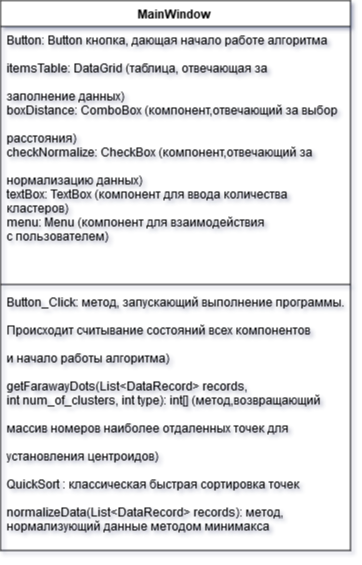

The diagram above was exported from draw.io. Its source (the exported page's mxGraphModel, read from the mxfile embedded in the PNG):
<mxGraphModel dx="1303" dy="723" grid="1" gridSize="10" guides="1" tooltips="1" connect="1" arrows="1" fold="1" page="1" pageScale="1" pageWidth="827" pageHeight="1169" math="0" shadow="0">
  <root>
    <mxCell id="0" />
    <mxCell id="1" parent="0" />
    <mxCell id="AAEARkUwfXu9tvrehTLr-5" value="MainWindow" style="swimlane;fontStyle=1;align=center;verticalAlign=top;childLayout=stackLayout;horizontal=1;startSize=26;horizontalStack=0;resizeParent=1;resizeParentMax=0;resizeLast=0;collapsible=1;marginBottom=0;" vertex="1" parent="1">
      <mxGeometry x="237" y="70" width="350" height="550" as="geometry" />
    </mxCell>
    <mxCell id="AAEARkUwfXu9tvrehTLr-6" value="Button: Button кнопка, дающая начало работе алгоритма&#10;&#10;itemsTable: DataGrid (таблица, отвечающая за &#10;&#10;заполнение данных)&#10;boxDistance: ComboBox (компонент,отвечающий за выбор &#10;&#10;расстояния)&#10;checkNormalize: CheckBox (компонент,отвечающий за &#10;&#10;нормализацию данных)&#10;textBox: TextBox (компонент для ввода количества&#10; кластеров)&#10;menu: Menu (компонент для взаимодействия&#10; с пользователем)&#10;&#10;" style="text;strokeColor=none;fillColor=none;align=left;verticalAlign=top;spacingLeft=4;spacingRight=4;overflow=hidden;rotatable=0;points=[[0,0.5],[1,0.5]];portConstraint=eastwest;" vertex="1" parent="AAEARkUwfXu9tvrehTLr-5">
      <mxGeometry y="26" width="350" height="254" as="geometry" />
    </mxCell>
    <mxCell id="AAEARkUwfXu9tvrehTLr-7" value="" style="line;strokeWidth=1;fillColor=none;align=left;verticalAlign=middle;spacingTop=-1;spacingLeft=3;spacingRight=3;rotatable=0;labelPosition=right;points=[];portConstraint=eastwest;" vertex="1" parent="AAEARkUwfXu9tvrehTLr-5">
      <mxGeometry y="280" width="350" height="8" as="geometry" />
    </mxCell>
    <mxCell id="AAEARkUwfXu9tvrehTLr-8" value="Button_Click: метод, запускающий выполнение программы. &#10;&#10;Происходит считывание состояний всех компонентов &#10;&#10;и начало работы алгоритма)&#10;&#10;getFarawayDots(List&lt;DataRecord&gt; records,&#10; int num_of_clusters, int type): int[] (метод,возвращающий&#10;&#10;массив номеров наиболее отдаленных точек для &#10;&#10;установления центроидов)&#10;&#10;QuickSort : классическая быстрая сортировка точек&#10;&#10;normalizeData(List&lt;DataRecord&gt; records): метод, &#10;нормализующий данные методом минимакса&#10;&#10;" style="text;strokeColor=none;fillColor=none;align=left;verticalAlign=top;spacingLeft=4;spacingRight=4;overflow=hidden;rotatable=0;points=[[0,0.5],[1,0.5]];portConstraint=eastwest;" vertex="1" parent="AAEARkUwfXu9tvrehTLr-5">
      <mxGeometry y="288" width="350" height="262" as="geometry" />
    </mxCell>
  </root>
</mxGraphModel>